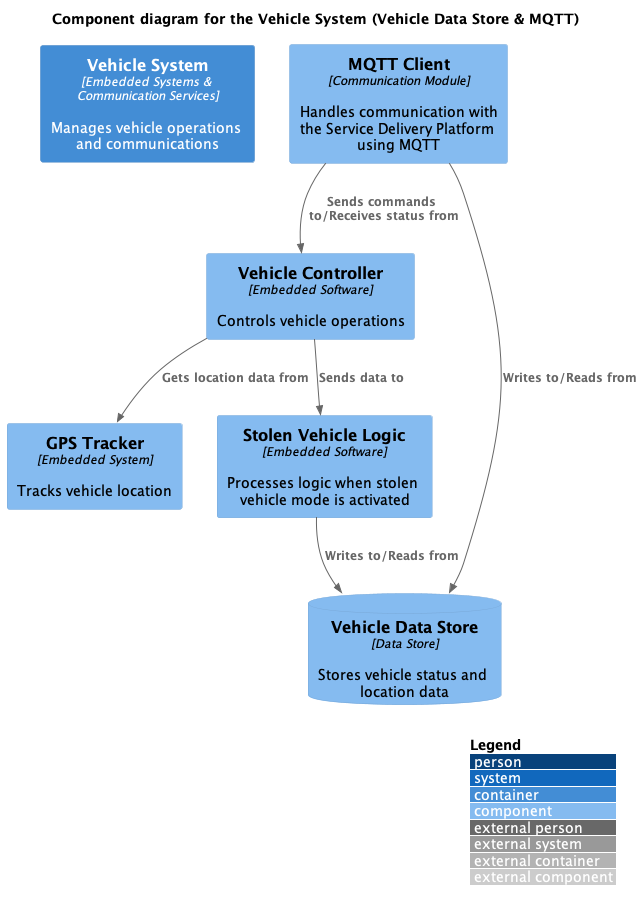

The diagram above was rendered by PlantUML. Its source (embedded in the PNG):
@startuml
!include https://raw.githubusercontent.com/plantuml-stdlib/C4-PlantUML/master/C4_Component.puml

LAYOUT_WITH_LEGEND()

title Component diagram for the Vehicle System (Vehicle Data Store & MQTT)

Container(vehicleSys, "Vehicle System", "Embedded Systems & Communication Services", "Manages vehicle operations and communications")

Component(vehicleController, "Vehicle Controller", "Embedded Software", "Controls vehicle operations")
Component(gpsTracker, "GPS Tracker", "Embedded System", "Tracks vehicle location")
Component(mqttClient, "MQTT Client", "Communication Module", "Handles communication with the Service Delivery Platform using MQTT")
ComponentDb(vehicleDataStore, "Vehicle Data Store", "Data Store", "Stores vehicle status and location data")
Component(svlLogic, "Stolen Vehicle Logic", "Embedded Software", "Processes logic when stolen vehicle mode is activated")

Rel(vehicleController, gpsTracker, "Gets location data from")
Rel(vehicleController, svlLogic, "Sends data to")
Rel(svlLogic, vehicleDataStore, "Writes to/Reads from")
Rel(mqttClient, vehicleDataStore, "Writes to/Reads from")
Rel(mqttClient, vehicleController, "Sends commands to/Receives status from")

@enduml